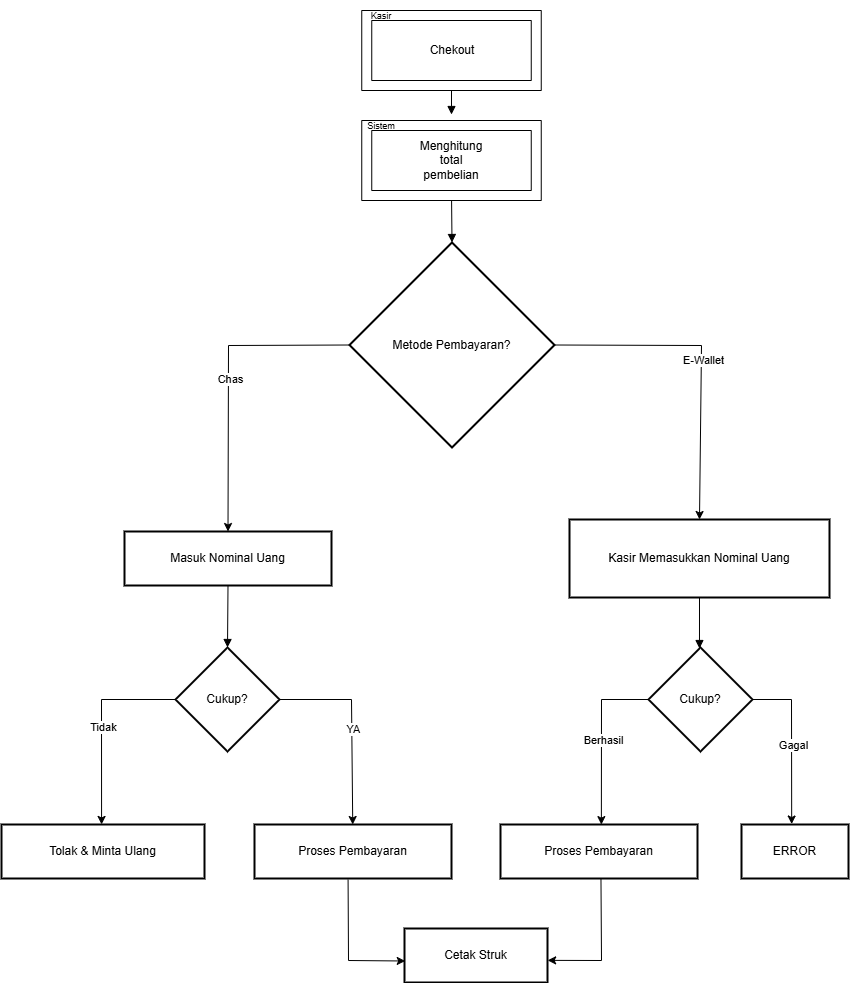

The diagram above was exported from draw.io. Its source (the exported page's mxGraphModel, read from the mxfile embedded in the PNG):
<mxGraphModel dx="3417" dy="1720" grid="1" gridSize="10" guides="1" tooltips="1" connect="1" arrows="1" fold="1" page="1" pageScale="1" pageWidth="850" pageHeight="1100" math="0" shadow="0">
  <root>
    <mxCell id="0" />
    <mxCell id="1" parent="0" />
    <mxCell id="eW5rqKHIQRPfiMEciL0D-3" value="Metode Pembayaran?" style="rhombus;strokeWidth=2;whiteSpace=wrap;" vertex="1" parent="1">
      <mxGeometry x="368" y="252" width="205" height="205" as="geometry" />
    </mxCell>
    <mxCell id="eW5rqKHIQRPfiMEciL0D-4" value="Masuk Nominal Uang" style="whiteSpace=wrap;strokeWidth=2;" vertex="1" parent="1">
      <mxGeometry x="143" y="541" width="207" height="54" as="geometry" />
    </mxCell>
    <mxCell id="eW5rqKHIQRPfiMEciL0D-5" value="Cukup?" style="rhombus;strokeWidth=2;whiteSpace=wrap;" vertex="1" parent="1">
      <mxGeometry x="194" y="657" width="104" height="104" as="geometry" />
    </mxCell>
    <mxCell id="eW5rqKHIQRPfiMEciL0D-6" value="Tolak &amp; Minta Ulang" style="whiteSpace=wrap;strokeWidth=2;" vertex="1" parent="1">
      <mxGeometry x="20" y="834" width="203" height="54" as="geometry" />
    </mxCell>
    <mxCell id="eW5rqKHIQRPfiMEciL0D-7" value="Proses Pembayaran" style="whiteSpace=wrap;strokeWidth=2;" vertex="1" parent="1">
      <mxGeometry x="273" y="834" width="197" height="54" as="geometry" />
    </mxCell>
    <mxCell id="eW5rqKHIQRPfiMEciL0D-8" value="Kasir Memasukkan Nominal Uang" style="whiteSpace=wrap;strokeWidth=2;" vertex="1" parent="1">
      <mxGeometry x="588" y="529" width="260" height="78" as="geometry" />
    </mxCell>
    <mxCell id="eW5rqKHIQRPfiMEciL0D-9" value="Cukup?" style="rhombus;strokeWidth=2;whiteSpace=wrap;" vertex="1" parent="1">
      <mxGeometry x="667" y="657" width="104" height="104" as="geometry" />
    </mxCell>
    <mxCell id="eW5rqKHIQRPfiMEciL0D-10" value="Proses Pembayaran" style="whiteSpace=wrap;strokeWidth=2;" vertex="1" parent="1">
      <mxGeometry x="519" y="834" width="197" height="54" as="geometry" />
    </mxCell>
    <mxCell id="eW5rqKHIQRPfiMEciL0D-11" value="ERROR" style="whiteSpace=wrap;strokeWidth=2;" vertex="1" parent="1">
      <mxGeometry x="760" y="834" width="107" height="54" as="geometry" />
    </mxCell>
    <mxCell id="eW5rqKHIQRPfiMEciL0D-12" value="Cetak Struk" style="whiteSpace=wrap;strokeWidth=2;" vertex="1" parent="1">
      <mxGeometry x="423" y="938" width="143" height="54" as="geometry" />
    </mxCell>
    <mxCell id="eW5rqKHIQRPfiMEciL0D-13" value="" style="curved=1;startArrow=none;endArrow=block;exitX=0.5;exitY=1;entryX=0.5;entryY=0;rounded=0;exitDx=0;exitDy=0;exitPerimeter=0;" edge="1" parent="1" source="0xmObb7yAgdVmajQWfCj-3">
      <mxGeometry relative="1" as="geometry">
        <Array as="points" />
        <mxPoint x="470.00000000000045" y="73.99999999999977" as="sourcePoint" />
        <mxPoint x="470.0000000000001" y="124" as="targetPoint" />
      </mxGeometry>
    </mxCell>
    <mxCell id="eW5rqKHIQRPfiMEciL0D-14" value="" style="curved=1;startArrow=none;endArrow=block;exitX=0.5;exitY=1;entryX=0.5;entryY=0;rounded=0;" edge="1" parent="1" target="eW5rqKHIQRPfiMEciL0D-3">
      <mxGeometry relative="1" as="geometry">
        <Array as="points" />
        <mxPoint x="470.0000000000001" y="202" as="sourcePoint" />
      </mxGeometry>
    </mxCell>
    <mxCell id="eW5rqKHIQRPfiMEciL0D-16" value="" style="curved=1;startArrow=none;endArrow=block;exitX=0.5;exitY=1;entryX=0.5;entryY=0;rounded=0;" edge="1" parent="1" source="eW5rqKHIQRPfiMEciL0D-4" target="eW5rqKHIQRPfiMEciL0D-5">
      <mxGeometry relative="1" as="geometry">
        <Array as="points" />
      </mxGeometry>
    </mxCell>
    <mxCell id="eW5rqKHIQRPfiMEciL0D-20" value="" style="curved=1;startArrow=none;endArrow=block;exitX=0.5;exitY=1;entryX=0.49;entryY=0;rounded=0;" edge="1" parent="1" source="eW5rqKHIQRPfiMEciL0D-8" target="eW5rqKHIQRPfiMEciL0D-9">
      <mxGeometry relative="1" as="geometry">
        <Array as="points" />
      </mxGeometry>
    </mxCell>
    <mxCell id="0xmObb7yAgdVmajQWfCj-3" value="" style="verticalLabelPosition=bottom;verticalAlign=top;html=1;shape=mxgraph.basic.frame;dx=10;whiteSpace=wrap;" vertex="1" parent="1">
      <mxGeometry x="380.25" y="20" width="179.5" height="80" as="geometry" />
    </mxCell>
    <mxCell id="0xmObb7yAgdVmajQWfCj-4" value="&lt;font style=&quot;font-size: 9px;&quot;&gt;Kasir&lt;/font&gt;" style="text;html=1;whiteSpace=wrap;strokeColor=none;fillColor=none;align=center;verticalAlign=middle;rounded=0;" vertex="1" parent="1">
      <mxGeometry x="370" y="10" width="60" height="30" as="geometry" />
    </mxCell>
    <mxCell id="0xmObb7yAgdVmajQWfCj-5" value="Chekout" style="text;html=1;whiteSpace=wrap;strokeColor=none;fillColor=none;align=center;verticalAlign=middle;rounded=0;" vertex="1" parent="1">
      <mxGeometry x="440.5" y="45" width="60" height="30" as="geometry" />
    </mxCell>
    <mxCell id="0xmObb7yAgdVmajQWfCj-6" value="" style="verticalLabelPosition=bottom;verticalAlign=top;html=1;shape=mxgraph.basic.frame;dx=10;whiteSpace=wrap;" vertex="1" parent="1">
      <mxGeometry x="380.25" y="130" width="179.5" height="80" as="geometry" />
    </mxCell>
    <mxCell id="0xmObb7yAgdVmajQWfCj-7" value="&lt;font style=&quot;font-size: 9px;&quot;&gt;Sistem&lt;/font&gt;" style="text;html=1;whiteSpace=wrap;strokeColor=none;fillColor=none;align=center;verticalAlign=middle;rounded=0;" vertex="1" parent="1">
      <mxGeometry x="370" y="120" width="60" height="30" as="geometry" />
    </mxCell>
    <mxCell id="0xmObb7yAgdVmajQWfCj-8" value="Menghitung total pembelian" style="text;html=1;whiteSpace=wrap;strokeColor=none;fillColor=none;align=center;verticalAlign=middle;rounded=0;" vertex="1" parent="1">
      <mxGeometry x="440" y="155" width="60" height="30" as="geometry" />
    </mxCell>
    <mxCell id="0xmObb7yAgdVmajQWfCj-9" value="" style="endArrow=classic;html=1;rounded=0;exitX=0;exitY=0.5;exitDx=0;exitDy=0;entryX=0.5;entryY=0;entryDx=0;entryDy=0;" edge="1" parent="1" source="eW5rqKHIQRPfiMEciL0D-3" target="eW5rqKHIQRPfiMEciL0D-4">
      <mxGeometry relative="1" as="geometry">
        <mxPoint x="500" y="480" as="sourcePoint" />
        <mxPoint x="250" y="540" as="targetPoint" />
        <Array as="points">
          <mxPoint x="247" y="355" />
        </Array>
      </mxGeometry>
    </mxCell>
    <mxCell id="0xmObb7yAgdVmajQWfCj-10" value="Chas" style="edgeLabel;resizable=0;html=1;;align=center;verticalAlign=middle;" connectable="0" vertex="1" parent="0xmObb7yAgdVmajQWfCj-9">
      <mxGeometry relative="1" as="geometry" />
    </mxCell>
    <mxCell id="0xmObb7yAgdVmajQWfCj-11" value="" style="endArrow=classic;html=1;rounded=0;exitX=1;exitY=0.5;exitDx=0;exitDy=0;entryX=0.5;entryY=0;entryDx=0;entryDy=0;" edge="1" parent="1" source="eW5rqKHIQRPfiMEciL0D-3" target="eW5rqKHIQRPfiMEciL0D-8">
      <mxGeometry relative="1" as="geometry">
        <mxPoint x="490" y="420" as="sourcePoint" />
        <mxPoint x="590" y="420" as="targetPoint" />
        <Array as="points">
          <mxPoint x="720" y="355" />
        </Array>
      </mxGeometry>
    </mxCell>
    <mxCell id="0xmObb7yAgdVmajQWfCj-12" value="E-Wallet" style="edgeLabel;resizable=0;html=1;;align=center;verticalAlign=middle;" connectable="0" vertex="1" parent="0xmObb7yAgdVmajQWfCj-11">
      <mxGeometry relative="1" as="geometry" />
    </mxCell>
    <mxCell id="0xmObb7yAgdVmajQWfCj-13" value="" style="endArrow=classic;html=1;rounded=0;exitX=0;exitY=0.5;exitDx=0;exitDy=0;entryX=0.493;entryY=-0.001;entryDx=0;entryDy=0;entryPerimeter=0;" edge="1" parent="1" source="eW5rqKHIQRPfiMEciL0D-5" target="eW5rqKHIQRPfiMEciL0D-6">
      <mxGeometry relative="1" as="geometry">
        <mxPoint x="300" y="770" as="sourcePoint" />
        <mxPoint x="400" y="770" as="targetPoint" />
        <Array as="points">
          <mxPoint x="120" y="709" />
        </Array>
      </mxGeometry>
    </mxCell>
    <mxCell id="0xmObb7yAgdVmajQWfCj-14" value="Tidak" style="edgeLabel;resizable=0;html=1;;align=center;verticalAlign=middle;" connectable="0" vertex="1" parent="0xmObb7yAgdVmajQWfCj-13">
      <mxGeometry relative="1" as="geometry" />
    </mxCell>
    <mxCell id="0xmObb7yAgdVmajQWfCj-15" value="" style="endArrow=classic;html=1;rounded=0;exitX=1;exitY=0.5;exitDx=0;exitDy=0;" edge="1" parent="1" source="eW5rqKHIQRPfiMEciL0D-5" target="eW5rqKHIQRPfiMEciL0D-7">
      <mxGeometry relative="1" as="geometry">
        <mxPoint x="160" y="810" as="sourcePoint" />
        <mxPoint x="260" y="810" as="targetPoint" />
        <Array as="points">
          <mxPoint x="370" y="709" />
        </Array>
      </mxGeometry>
    </mxCell>
    <mxCell id="0xmObb7yAgdVmajQWfCj-16" value="YA" style="edgeLabel;resizable=0;html=1;;align=center;verticalAlign=middle;" connectable="0" vertex="1" parent="0xmObb7yAgdVmajQWfCj-15">
      <mxGeometry relative="1" as="geometry" />
    </mxCell>
    <mxCell id="0xmObb7yAgdVmajQWfCj-17" value="" style="endArrow=classic;html=1;rounded=0;exitX=0.475;exitY=1.023;exitDx=0;exitDy=0;exitPerimeter=0;entryX=0.005;entryY=0.602;entryDx=0;entryDy=0;entryPerimeter=0;" edge="1" parent="1" source="eW5rqKHIQRPfiMEciL0D-7" target="eW5rqKHIQRPfiMEciL0D-12">
      <mxGeometry relative="1" as="geometry">
        <mxPoint x="280" y="890" as="sourcePoint" />
        <mxPoint x="420" y="970" as="targetPoint" />
        <Array as="points">
          <mxPoint x="367" y="970" />
        </Array>
      </mxGeometry>
    </mxCell>
    <mxCell id="0xmObb7yAgdVmajQWfCj-19" value="" style="endArrow=classic;html=1;rounded=0;exitX=0.51;exitY=1.004;exitDx=0;exitDy=0;entryX=1.001;entryY=0.59;entryDx=0;entryDy=0;entryPerimeter=0;exitPerimeter=0;" edge="1" parent="1" source="eW5rqKHIQRPfiMEciL0D-10" target="eW5rqKHIQRPfiMEciL0D-12">
      <mxGeometry width="50" height="50" relative="1" as="geometry">
        <mxPoint x="530" y="910" as="sourcePoint" />
        <mxPoint x="570" y="970" as="targetPoint" />
        <Array as="points">
          <mxPoint x="620" y="970" />
        </Array>
      </mxGeometry>
    </mxCell>
    <mxCell id="0xmObb7yAgdVmajQWfCj-20" value="" style="endArrow=classic;html=1;rounded=0;exitX=0;exitY=0.5;exitDx=0;exitDy=0;entryX=0.512;entryY=0.002;entryDx=0;entryDy=0;entryPerimeter=0;" edge="1" parent="1" source="eW5rqKHIQRPfiMEciL0D-9" target="eW5rqKHIQRPfiMEciL0D-10">
      <mxGeometry relative="1" as="geometry">
        <mxPoint x="710" y="770" as="sourcePoint" />
        <mxPoint x="810" y="770" as="targetPoint" />
        <Array as="points">
          <mxPoint x="620" y="709" />
        </Array>
      </mxGeometry>
    </mxCell>
    <mxCell id="0xmObb7yAgdVmajQWfCj-21" value="Berhasil" style="edgeLabel;resizable=0;html=1;;align=center;verticalAlign=middle;" connectable="0" vertex="1" parent="0xmObb7yAgdVmajQWfCj-20">
      <mxGeometry relative="1" as="geometry" />
    </mxCell>
    <mxCell id="0xmObb7yAgdVmajQWfCj-22" value="" style="endArrow=classic;html=1;rounded=0;exitX=1;exitY=0.5;exitDx=0;exitDy=0;entryX=0.469;entryY=-0.009;entryDx=0;entryDy=0;entryPerimeter=0;" edge="1" parent="1" source="eW5rqKHIQRPfiMEciL0D-9" target="eW5rqKHIQRPfiMEciL0D-11">
      <mxGeometry relative="1" as="geometry">
        <mxPoint x="580" y="740" as="sourcePoint" />
        <mxPoint x="680" y="740" as="targetPoint" />
        <Array as="points">
          <mxPoint x="810" y="709" />
        </Array>
      </mxGeometry>
    </mxCell>
    <mxCell id="0xmObb7yAgdVmajQWfCj-23" value="Gagal" style="edgeLabel;resizable=0;html=1;;align=center;verticalAlign=middle;" connectable="0" vertex="1" parent="0xmObb7yAgdVmajQWfCj-22">
      <mxGeometry relative="1" as="geometry" />
    </mxCell>
  </root>
</mxGraphModel>